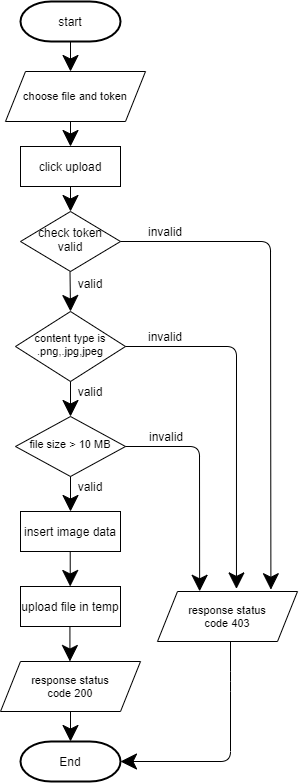

The diagram above was exported from draw.io. Its source (the exported page's mxGraphModel, read from the mxfile embedded in the PNG):
<mxGraphModel dx="1483" dy="699" grid="1" gridSize="10" guides="1" tooltips="1" connect="1" arrows="1" fold="1" page="1" pageScale="1" pageWidth="827" pageHeight="1169" math="0" shadow="0">
  <root>
    <mxCell id="WIyWlLk6GJQsqaUBKTNV-0" />
    <mxCell id="WIyWlLk6GJQsqaUBKTNV-1" parent="WIyWlLk6GJQsqaUBKTNV-0" />
    <mxCell id="HuyVgUadsfeZHmjAnFez-0" value="start" style="strokeWidth=2;html=1;shape=mxgraph.flowchart.terminator;whiteSpace=wrap;hachureGap=4;pointerEvents=0;" vertex="1" parent="WIyWlLk6GJQsqaUBKTNV-1">
      <mxGeometry x="330" y="100" width="100" height="40" as="geometry" />
    </mxCell>
    <mxCell id="HuyVgUadsfeZHmjAnFez-3" value="click upload" style="rounded=0;whiteSpace=wrap;html=1;hachureGap=4;pointerEvents=0;" vertex="1" parent="WIyWlLk6GJQsqaUBKTNV-1">
      <mxGeometry x="330" y="245" width="100" height="40" as="geometry" />
    </mxCell>
    <mxCell id="HuyVgUadsfeZHmjAnFez-4" value="check token valid" style="rhombus;whiteSpace=wrap;html=1;shadow=0;fontFamily=Helvetica;fontSize=12;align=center;strokeWidth=1;spacing=6;spacingTop=-4;" vertex="1" parent="WIyWlLk6GJQsqaUBKTNV-1">
      <mxGeometry x="330" y="310" width="100" height="60" as="geometry" />
    </mxCell>
    <mxCell id="HuyVgUadsfeZHmjAnFez-9" value="invalid" style="text;html=1;strokeColor=none;fillColor=none;align=center;verticalAlign=middle;whiteSpace=wrap;rounded=0;hachureGap=4;pointerEvents=0;" vertex="1" parent="WIyWlLk6GJQsqaUBKTNV-1">
      <mxGeometry x="455" y="320" width="40" height="20" as="geometry" />
    </mxCell>
    <mxCell id="HuyVgUadsfeZHmjAnFez-10" value="content type is&lt;br&gt;.png,.jpg,jpeg" style="rhombus;whiteSpace=wrap;html=1;shadow=0;fontFamily=Helvetica;fontSize=11;align=center;strokeWidth=1;spacing=6;spacingTop=-4;" vertex="1" parent="WIyWlLk6GJQsqaUBKTNV-1">
      <mxGeometry x="325" y="410" width="110" height="70" as="geometry" />
    </mxCell>
    <mxCell id="HuyVgUadsfeZHmjAnFez-15" value="choose file and token" style="shape=parallelogram;perimeter=parallelogramPerimeter;whiteSpace=wrap;html=1;fixedSize=1;hachureGap=4;pointerEvents=0;fontSize=11;" vertex="1" parent="WIyWlLk6GJQsqaUBKTNV-1">
      <mxGeometry x="315" y="170" width="140" height="50" as="geometry" />
    </mxCell>
    <mxCell id="HuyVgUadsfeZHmjAnFez-16" value="response status&lt;br&gt;code 403" style="shape=parallelogram;perimeter=parallelogramPerimeter;whiteSpace=wrap;html=1;fixedSize=1;hachureGap=4;pointerEvents=0;fontSize=11;" vertex="1" parent="WIyWlLk6GJQsqaUBKTNV-1">
      <mxGeometry x="467" y="690" width="140" height="50" as="geometry" />
    </mxCell>
    <mxCell id="HuyVgUadsfeZHmjAnFez-17" value="" style="endArrow=classic;html=1;fontSize=11;startSize=14;endSize=14;sourcePerimeterSpacing=8;targetPerimeterSpacing=8;" edge="1" parent="WIyWlLk6GJQsqaUBKTNV-1">
      <mxGeometry width="50" height="50" relative="1" as="geometry">
        <mxPoint x="379.5" y="370" as="sourcePoint" />
        <mxPoint x="380" y="410" as="targetPoint" />
      </mxGeometry>
    </mxCell>
    <mxCell id="HuyVgUadsfeZHmjAnFez-19" value="file size &amp;gt; 10 MB" style="rhombus;whiteSpace=wrap;html=1;shadow=0;fontFamily=Helvetica;fontSize=11;align=center;strokeWidth=1;spacing=6;spacingTop=-4;" vertex="1" parent="WIyWlLk6GJQsqaUBKTNV-1">
      <mxGeometry x="325" y="515" width="110" height="60" as="geometry" />
    </mxCell>
    <mxCell id="HuyVgUadsfeZHmjAnFez-21" value="" style="endArrow=classic;html=1;fontSize=11;startSize=14;endSize=14;sourcePerimeterSpacing=8;targetPerimeterSpacing=8;entryX=0.81;entryY=-0.036;entryDx=0;entryDy=0;entryPerimeter=0;" edge="1" parent="WIyWlLk6GJQsqaUBKTNV-1" target="HuyVgUadsfeZHmjAnFez-16">
      <mxGeometry width="50" height="50" relative="1" as="geometry">
        <mxPoint x="430" y="340" as="sourcePoint" />
        <mxPoint x="480" y="290" as="targetPoint" />
        <Array as="points">
          <mxPoint x="580" y="340" />
        </Array>
      </mxGeometry>
    </mxCell>
    <mxCell id="HuyVgUadsfeZHmjAnFez-23" value="" style="endArrow=classic;html=1;fontSize=11;startSize=14;endSize=14;sourcePerimeterSpacing=8;targetPerimeterSpacing=8;entryX=0.301;entryY=-0.004;entryDx=0;entryDy=0;entryPerimeter=0;exitX=1;exitY=0.5;exitDx=0;exitDy=0;" edge="1" parent="WIyWlLk6GJQsqaUBKTNV-1" source="HuyVgUadsfeZHmjAnFez-19" target="HuyVgUadsfeZHmjAnFez-16">
      <mxGeometry width="50" height="50" relative="1" as="geometry">
        <mxPoint x="250" y="670" as="sourcePoint" />
        <mxPoint x="300" y="620" as="targetPoint" />
        <Array as="points">
          <mxPoint x="509" y="545" />
        </Array>
      </mxGeometry>
    </mxCell>
    <mxCell id="HuyVgUadsfeZHmjAnFez-24" value="insert image data" style="rounded=0;whiteSpace=wrap;html=1;hachureGap=4;pointerEvents=0;" vertex="1" parent="WIyWlLk6GJQsqaUBKTNV-1">
      <mxGeometry x="330" y="610" width="100" height="40" as="geometry" />
    </mxCell>
    <mxCell id="HuyVgUadsfeZHmjAnFez-25" value="upload file in temp" style="rounded=0;whiteSpace=wrap;html=1;hachureGap=4;pointerEvents=0;" vertex="1" parent="WIyWlLk6GJQsqaUBKTNV-1">
      <mxGeometry x="330" y="685" width="100" height="40" as="geometry" />
    </mxCell>
    <mxCell id="HuyVgUadsfeZHmjAnFez-26" value="" style="endArrow=classic;html=1;fontSize=11;startSize=14;endSize=14;sourcePerimeterSpacing=8;targetPerimeterSpacing=8;entryX=0.564;entryY=-0.052;entryDx=0;entryDy=0;entryPerimeter=0;exitX=1;exitY=0.5;exitDx=0;exitDy=0;" edge="1" parent="WIyWlLk6GJQsqaUBKTNV-1" source="HuyVgUadsfeZHmjAnFez-10" target="HuyVgUadsfeZHmjAnFez-16">
      <mxGeometry width="50" height="50" relative="1" as="geometry">
        <mxPoint x="435" y="476" as="sourcePoint" />
        <mxPoint x="545.96" y="681.8" as="targetPoint" />
        <Array as="points">
          <mxPoint x="546" y="445" />
        </Array>
      </mxGeometry>
    </mxCell>
    <mxCell id="HuyVgUadsfeZHmjAnFez-27" value="valid" style="text;html=1;strokeColor=none;fillColor=none;align=center;verticalAlign=middle;whiteSpace=wrap;rounded=0;hachureGap=4;pointerEvents=0;" vertex="1" parent="WIyWlLk6GJQsqaUBKTNV-1">
      <mxGeometry x="380" y="372" width="40" height="20" as="geometry" />
    </mxCell>
    <mxCell id="HuyVgUadsfeZHmjAnFez-28" value="invalid" style="text;html=1;strokeColor=none;fillColor=none;align=center;verticalAlign=middle;whiteSpace=wrap;rounded=0;hachureGap=4;pointerEvents=0;" vertex="1" parent="WIyWlLk6GJQsqaUBKTNV-1">
      <mxGeometry x="455" y="425" width="40" height="20" as="geometry" />
    </mxCell>
    <mxCell id="HuyVgUadsfeZHmjAnFez-29" value="valid" style="text;html=1;strokeColor=none;fillColor=none;align=center;verticalAlign=middle;whiteSpace=wrap;rounded=0;hachureGap=4;pointerEvents=0;" vertex="1" parent="WIyWlLk6GJQsqaUBKTNV-1">
      <mxGeometry x="380" y="480" width="40" height="20" as="geometry" />
    </mxCell>
    <mxCell id="HuyVgUadsfeZHmjAnFez-30" value="valid" style="text;html=1;strokeColor=none;fillColor=none;align=center;verticalAlign=middle;whiteSpace=wrap;rounded=0;hachureGap=4;pointerEvents=0;" vertex="1" parent="WIyWlLk6GJQsqaUBKTNV-1">
      <mxGeometry x="380" y="575" width="40" height="20" as="geometry" />
    </mxCell>
    <mxCell id="HuyVgUadsfeZHmjAnFez-34" value="" style="endArrow=classic;html=1;fontSize=11;startSize=14;endSize=14;sourcePerimeterSpacing=8;targetPerimeterSpacing=8;" edge="1" parent="WIyWlLk6GJQsqaUBKTNV-1">
      <mxGeometry width="50" height="50" relative="1" as="geometry">
        <mxPoint x="380" y="575" as="sourcePoint" />
        <mxPoint x="380" y="610" as="targetPoint" />
      </mxGeometry>
    </mxCell>
    <mxCell id="HuyVgUadsfeZHmjAnFez-35" value="" style="endArrow=classic;html=1;fontSize=11;startSize=14;endSize=14;sourcePerimeterSpacing=8;targetPerimeterSpacing=8;" edge="1" parent="WIyWlLk6GJQsqaUBKTNV-1">
      <mxGeometry width="50" height="50" relative="1" as="geometry">
        <mxPoint x="380" y="140" as="sourcePoint" />
        <mxPoint x="380" y="170" as="targetPoint" />
      </mxGeometry>
    </mxCell>
    <mxCell id="HuyVgUadsfeZHmjAnFez-37" value="" style="endArrow=classic;html=1;fontSize=11;startSize=14;endSize=14;sourcePerimeterSpacing=8;targetPerimeterSpacing=8;entryX=0.5;entryY=0;entryDx=0;entryDy=0;" edge="1" parent="WIyWlLk6GJQsqaUBKTNV-1" target="HuyVgUadsfeZHmjAnFez-3">
      <mxGeometry width="50" height="50" relative="1" as="geometry">
        <mxPoint x="380" y="220" as="sourcePoint" />
        <mxPoint x="381" y="240" as="targetPoint" />
      </mxGeometry>
    </mxCell>
    <mxCell id="HuyVgUadsfeZHmjAnFez-39" value="" style="endArrow=classic;html=1;fontSize=11;startSize=14;endSize=14;sourcePerimeterSpacing=8;targetPerimeterSpacing=8;exitX=0.5;exitY=1;exitDx=0;exitDy=0;" edge="1" parent="WIyWlLk6GJQsqaUBKTNV-1" source="HuyVgUadsfeZHmjAnFez-3">
      <mxGeometry width="50" height="50" relative="1" as="geometry">
        <mxPoint x="379" y="290" as="sourcePoint" />
        <mxPoint x="380" y="310" as="targetPoint" />
      </mxGeometry>
    </mxCell>
    <mxCell id="HuyVgUadsfeZHmjAnFez-43" value="invalid" style="text;html=1;strokeColor=none;fillColor=none;align=center;verticalAlign=middle;whiteSpace=wrap;rounded=0;hachureGap=4;pointerEvents=0;" vertex="1" parent="WIyWlLk6GJQsqaUBKTNV-1">
      <mxGeometry x="456" y="525" width="40" height="20" as="geometry" />
    </mxCell>
    <mxCell id="HuyVgUadsfeZHmjAnFez-44" value="" style="endArrow=classic;html=1;fontSize=11;startSize=14;endSize=14;sourcePerimeterSpacing=8;targetPerimeterSpacing=8;entryX=0.5;entryY=0;entryDx=0;entryDy=0;" edge="1" parent="WIyWlLk6GJQsqaUBKTNV-1" target="HuyVgUadsfeZHmjAnFez-19">
      <mxGeometry width="50" height="50" relative="1" as="geometry">
        <mxPoint x="380" y="480" as="sourcePoint" />
        <mxPoint x="380" y="510" as="targetPoint" />
      </mxGeometry>
    </mxCell>
    <mxCell id="HuyVgUadsfeZHmjAnFez-45" value="" style="endArrow=classic;html=1;fontSize=11;startSize=14;endSize=14;sourcePerimeterSpacing=8;targetPerimeterSpacing=8;" edge="1" parent="WIyWlLk6GJQsqaUBKTNV-1">
      <mxGeometry width="50" height="50" relative="1" as="geometry">
        <mxPoint x="379.72" y="650" as="sourcePoint" />
        <mxPoint x="379.72" y="685" as="targetPoint" />
      </mxGeometry>
    </mxCell>
    <mxCell id="HuyVgUadsfeZHmjAnFez-47" value="End" style="strokeWidth=2;html=1;shape=mxgraph.flowchart.terminator;whiteSpace=wrap;hachureGap=4;pointerEvents=0;" vertex="1" parent="WIyWlLk6GJQsqaUBKTNV-1">
      <mxGeometry x="330" y="840" width="100" height="40" as="geometry" />
    </mxCell>
    <mxCell id="HuyVgUadsfeZHmjAnFez-53" value="" style="edgeStyle=none;curved=1;rounded=0;orthogonalLoop=1;jettySize=auto;html=1;fontSize=11;endArrow=classic;startSize=14;endSize=14;sourcePerimeterSpacing=8;targetPerimeterSpacing=8;horizontal=0;endFill=1;exitX=0.5;exitY=1;exitDx=0;exitDy=0;" edge="1" parent="WIyWlLk6GJQsqaUBKTNV-1" source="HuyVgUadsfeZHmjAnFez-50">
      <mxGeometry relative="1" as="geometry">
        <mxPoint x="380" y="840" as="sourcePoint" />
        <mxPoint x="380" y="840" as="targetPoint" />
      </mxGeometry>
    </mxCell>
    <mxCell id="HuyVgUadsfeZHmjAnFez-50" value="response status&lt;br&gt;code 200" style="shape=parallelogram;perimeter=parallelogramPerimeter;whiteSpace=wrap;html=1;fixedSize=1;hachureGap=4;pointerEvents=0;fontSize=11;" vertex="1" parent="WIyWlLk6GJQsqaUBKTNV-1">
      <mxGeometry x="310" y="760" width="140" height="50" as="geometry" />
    </mxCell>
    <mxCell id="HuyVgUadsfeZHmjAnFez-51" value="" style="endArrow=classic;html=1;fontSize=11;startSize=14;endSize=14;sourcePerimeterSpacing=8;targetPerimeterSpacing=8;" edge="1" parent="WIyWlLk6GJQsqaUBKTNV-1">
      <mxGeometry width="50" height="50" relative="1" as="geometry">
        <mxPoint x="379.43000000000006" y="725" as="sourcePoint" />
        <mxPoint x="379.43000000000006" y="760" as="targetPoint" />
      </mxGeometry>
    </mxCell>
    <mxCell id="HuyVgUadsfeZHmjAnFez-55" value="" style="endArrow=classic;html=1;fontSize=11;startSize=14;endSize=14;sourcePerimeterSpacing=8;targetPerimeterSpacing=8;entryX=1;entryY=0.5;entryDx=0;entryDy=0;entryPerimeter=0;" edge="1" parent="WIyWlLk6GJQsqaUBKTNV-1" target="HuyVgUadsfeZHmjAnFez-47">
      <mxGeometry width="50" height="50" relative="1" as="geometry">
        <mxPoint x="540" y="740" as="sourcePoint" />
        <mxPoint x="554.1399999999999" y="924.8000000000001" as="targetPoint" />
        <Array as="points">
          <mxPoint x="540" y="780" />
          <mxPoint x="540" y="860" />
        </Array>
      </mxGeometry>
    </mxCell>
  </root>
</mxGraphModel>